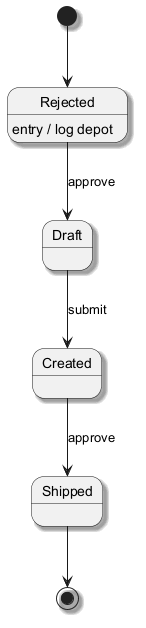

The diagram above was rendered by PlantUML. Its source (embedded in the PNG):
@startuml
skinparam monochrome true
skinparam shadowing true
[*] --> Rejected
Rejected --> Draft : approve
Rejected : entry / log depot
Draft --> Created : submit
Created --> Shipped : approve
Shipped --> [*]
@enduml